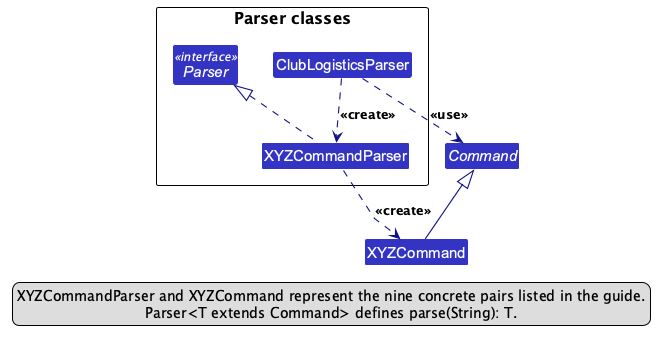

The diagram above was rendered by PlantUML. Its source (embedded in the PNG):
@startuml
!include style.puml
skinparam arrowThickness 1.1
skinparam arrowColor LOGIC_COLOR_T4
skinparam classBackgroundColor LOGIC_COLOR
skinparam linetype polyline
skinparam nodesep 35
skinparam ranksep 40

abstract class Command
class XYZCommand

package "Parser classes" {
    interface Parser <<interface>>
    class ClubLogisticsParser
    class XYZCommandParser

    Parser -[hidden]right-> ClubLogisticsParser
}

ClubLogisticsParser .down.> XYZCommandParser : <<create>>
ClubLogisticsParser ..> Command : <<use>>
XYZCommandParser .up.|> Parser
XYZCommandParser ..> XYZCommand : <<create>>
XYZCommand -up-|> Command

legend bottom
  XYZCommandParser and XYZCommand represent the nine concrete pairs listed in the guide.
  Parser<T extends Command> defines parse(String): T.
endlegend
@enduml